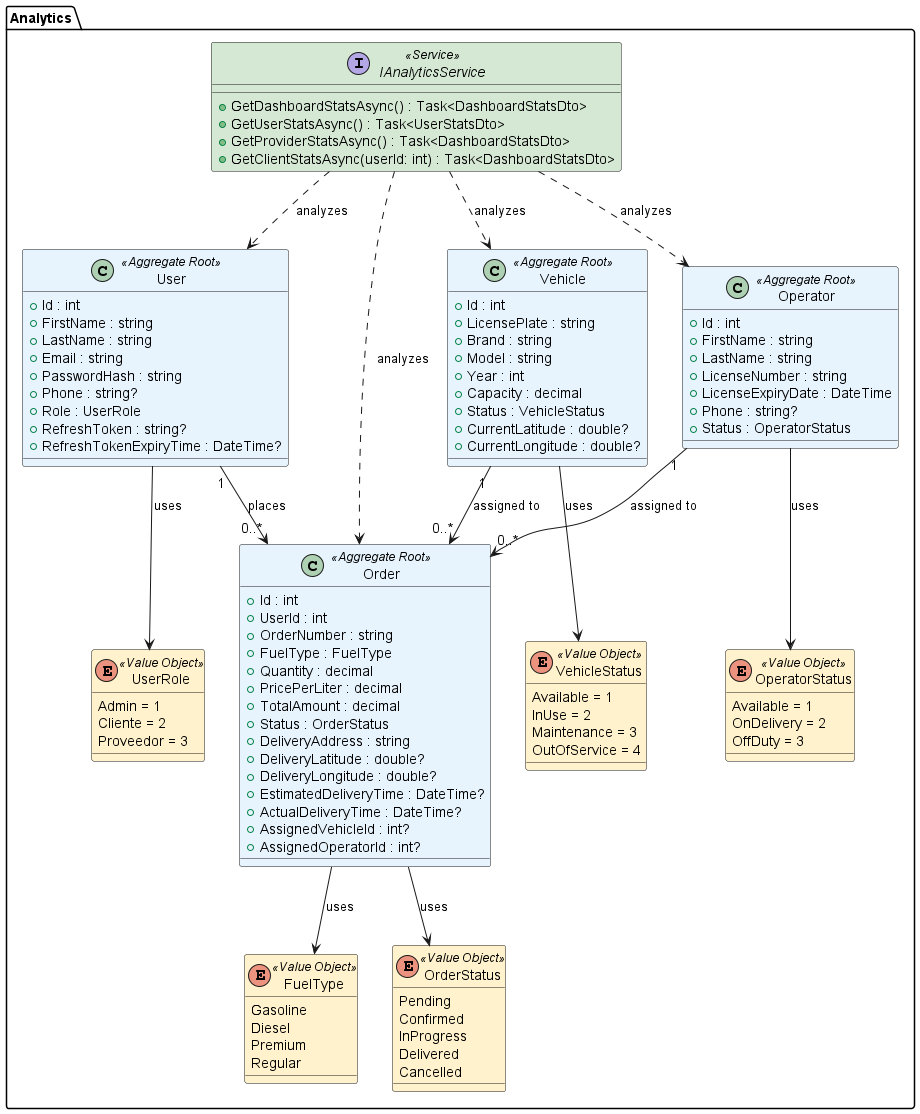

The diagram above was rendered by PlantUML. Its source (embedded in the PNG):
@startuml Domain Layer Class Diagram

!define ENTITY_COLOR #E8F4FD
!define VALUE_OBJECT_COLOR #FFF2CC
!define SERVICE_COLOR #D5E8D4

package "Analytics" {
    
    ' Enumerations
    enum UserRole <<Value Object>> VALUE_OBJECT_COLOR {
        Admin = 1
        Cliente = 2
        Proveedor = 3
    }
    
    enum FuelType <<Value Object>> VALUE_OBJECT_COLOR {
        Gasoline
        Diesel
        Premium
        Regular
    }
    
    enum OrderStatus <<Value Object>> VALUE_OBJECT_COLOR {
        Pending
        Confirmed
        InProgress
        Delivered
        Cancelled
    }
    
    enum VehicleStatus <<Value Object>> VALUE_OBJECT_COLOR {
        Available = 1
        InUse = 2
        Maintenance = 3
        OutOfService = 4
    }
    
    enum OperatorStatus <<Value Object>> VALUE_OBJECT_COLOR {
        Available = 1
        OnDelivery = 2
        OffDuty = 3
    }
    
    ' User Aggregate
    class User <<Aggregate Root>> ENTITY_COLOR {
        + Id : int
        + FirstName : string
        + LastName : string
        + Email : string
        + PasswordHash : string
        + Phone : string?
        + Role : UserRole
        + RefreshToken : string?
        + RefreshTokenExpiryTime : DateTime?
    }
    
    ' Order Aggregate
    class Order <<Aggregate Root>> ENTITY_COLOR {
        + Id : int
        + UserId : int
        + OrderNumber : string
        + FuelType : FuelType
        + Quantity : decimal
        + PricePerLiter : decimal
        + TotalAmount : decimal
        + Status : OrderStatus
        + DeliveryAddress : string
        + DeliveryLatitude : double?
        + DeliveryLongitude : double?
        + EstimatedDeliveryTime : DateTime?
        + ActualDeliveryTime : DateTime?
        + AssignedVehicleId : int?
        + AssignedOperatorId : int?
    }
    
    ' Vehicle Aggregate
    class Vehicle <<Aggregate Root>> ENTITY_COLOR {
        + Id : int
        + LicensePlate : string
        + Brand : string
        + Model : string
        + Year : int
        + Capacity : decimal
        + Status : VehicleStatus
        + CurrentLatitude : double?
        + CurrentLongitude : double?
    }
    
    ' Operator Aggregate
    class Operator <<Aggregate Root>> ENTITY_COLOR {
        + Id : int
        + FirstName : string
        + LastName : string
        + LicenseNumber : string
        + LicenseExpiryDate : DateTime
        + Phone : string?
        + Status : OperatorStatus
    }
    
    ' Domain Service Interface
    interface IAnalyticsService <<Service>> SERVICE_COLOR {
        + GetDashboardStatsAsync() : Task<DashboardStatsDto>
        + GetUserStatsAsync() : Task<UserStatsDto>
        + GetProviderStatsAsync() : Task<DashboardStatsDto>
        + GetClientStatsAsync(userId: int) : Task<DashboardStatsDto>
    }
    
    ' Relationships
    User --> UserRole : uses
    Order --> FuelType : uses
    Order --> OrderStatus : uses
    Vehicle --> VehicleStatus : uses
    Operator --> OperatorStatus : uses
    User "1" --> "0..*" Order : places
    Operator "1" --> "0..*" Order : assigned to
    Vehicle "1" --> "0..*" Order : assigned to
    
    ' Service relationships
    IAnalyticsService ..> User : analyzes
    IAnalyticsService ..> Order : analyzes
    IAnalyticsService ..> Vehicle : analyzes
    IAnalyticsService ..> Operator : analyzes
    
}

@enduml